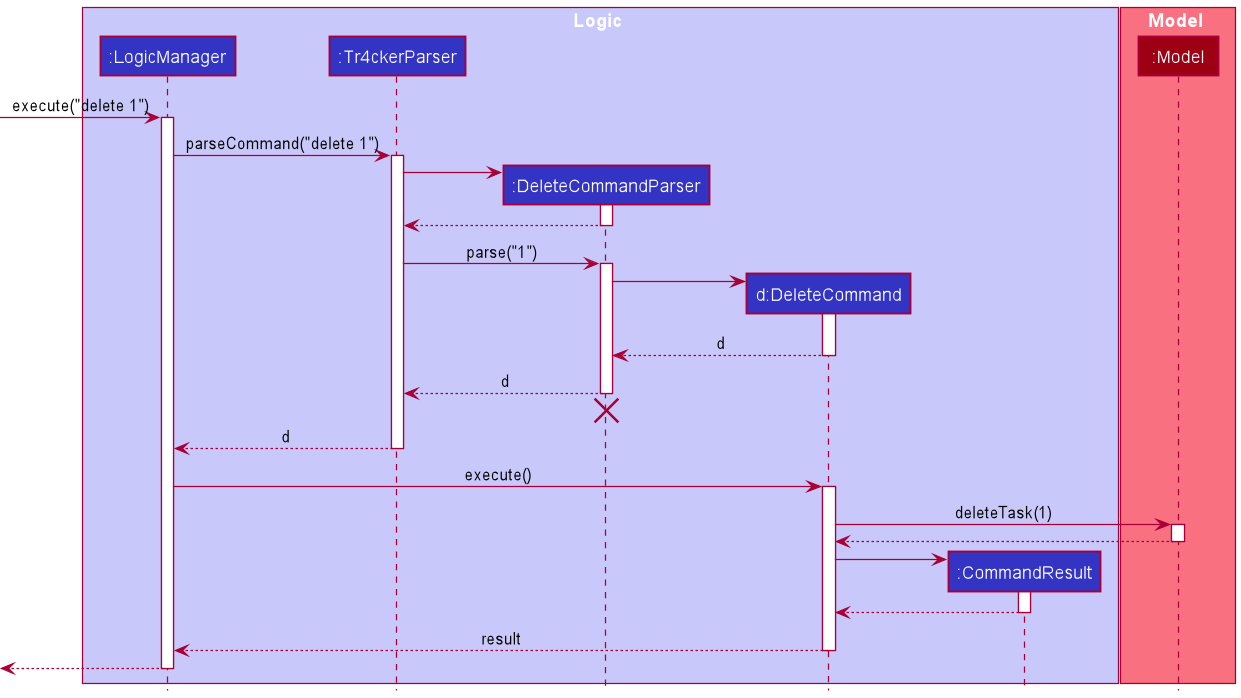

The diagram above was rendered by PlantUML. Its source (embedded in the PNG):
@startuml
!include style.puml

box Logic LOGIC_COLOR_T1
participant ":LogicManager" as LogicManager LOGIC_COLOR
participant ":Tr4ckerParser" as Tr4ckerParser LOGIC_COLOR
participant ":DeleteCommandParser" as DeleteCommandParser LOGIC_COLOR
participant "d:DeleteCommand" as DeleteCommand LOGIC_COLOR
participant ":CommandResult" as CommandResult LOGIC_COLOR
end box

box Model MODEL_COLOR_T1
participant ":Model" as Model MODEL_COLOR
end box

[-> LogicManager : execute("delete 1")
activate LogicManager

LogicManager -> Tr4ckerParser : parseCommand("delete 1")
activate Tr4ckerParser

create DeleteCommandParser
Tr4ckerParser -> DeleteCommandParser
activate DeleteCommandParser

DeleteCommandParser --> Tr4ckerParser
deactivate DeleteCommandParser

Tr4ckerParser -> DeleteCommandParser : parse("1")
activate DeleteCommandParser

create DeleteCommand
DeleteCommandParser -> DeleteCommand
activate DeleteCommand

DeleteCommand --> DeleteCommandParser : d
deactivate DeleteCommand

DeleteCommandParser --> Tr4ckerParser : d
deactivate DeleteCommandParser
'Hidden arrow to position the destroy marker below the end of the activation bar.
DeleteCommandParser -[hidden]-> Tr4ckerParser
destroy DeleteCommandParser

Tr4ckerParser --> LogicManager : d
deactivate Tr4ckerParser

LogicManager -> DeleteCommand : execute()
activate DeleteCommand

DeleteCommand -> Model : deleteTask(1)
activate Model

Model --> DeleteCommand
deactivate Model

create CommandResult
DeleteCommand -> CommandResult
activate CommandResult

CommandResult --> DeleteCommand
deactivate CommandResult

DeleteCommand --> LogicManager : result
deactivate DeleteCommand

[<--LogicManager
deactivate LogicManager
@enduml